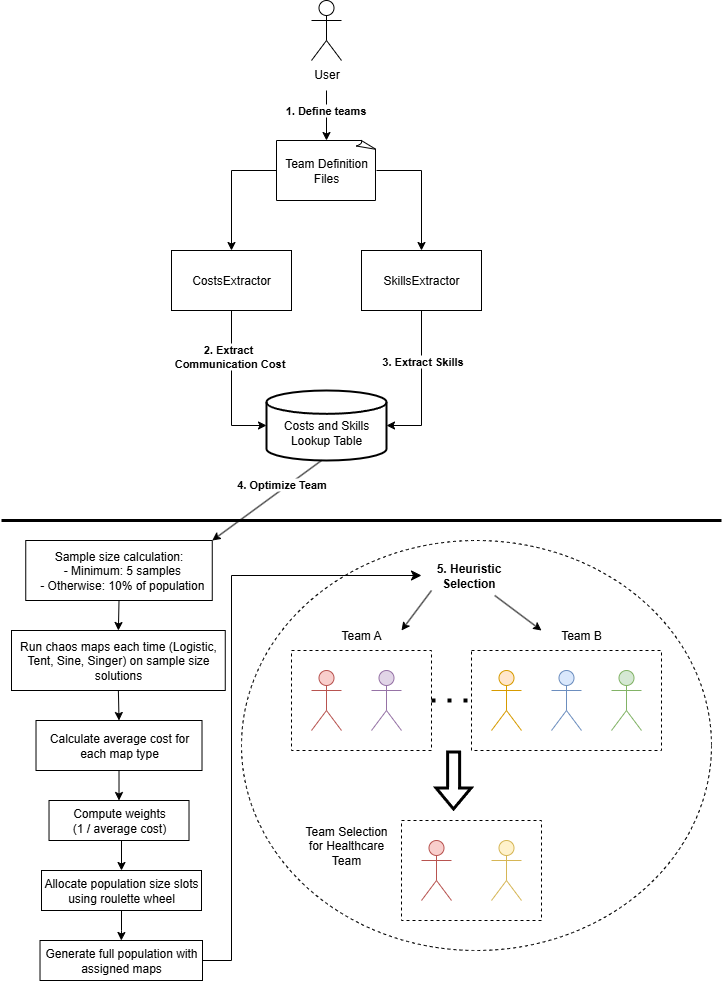

The diagram above was exported from draw.io. Its source (the exported page's mxGraphModel, read from the mxfile embedded in the PNG):
<mxGraphModel dx="1042" dy="562" grid="1" gridSize="10" guides="1" tooltips="1" connect="1" arrows="1" fold="1" page="1" pageScale="1" pageWidth="827" pageHeight="1169" math="0" shadow="0">
  <root>
    <mxCell id="WIyWlLk6GJQsqaUBKTNV-0" />
    <mxCell id="WIyWlLk6GJQsqaUBKTNV-1" parent="WIyWlLk6GJQsqaUBKTNV-0" />
    <mxCell id="GUHiFPTxhqy4nxFqSng4-0" value="User" style="shape=umlActor;verticalLabelPosition=bottom;verticalAlign=top;html=1;outlineConnect=0;" parent="WIyWlLk6GJQsqaUBKTNV-1" vertex="1">
      <mxGeometry x="710" y="30" width="30" height="60" as="geometry" />
    </mxCell>
    <mxCell id="GUHiFPTxhqy4nxFqSng4-50" style="edgeStyle=orthogonalEdgeStyle;rounded=0;orthogonalLoop=1;jettySize=auto;html=1;entryX=0.5;entryY=0;entryDx=0;entryDy=0;exitX=0;exitY=0.5;exitDx=0;exitDy=0;exitPerimeter=0;" parent="WIyWlLk6GJQsqaUBKTNV-1" source="GUHiFPTxhqy4nxFqSng4-4" target="GUHiFPTxhqy4nxFqSng4-5" edge="1">
      <mxGeometry relative="1" as="geometry">
        <mxPoint x="630" y="270" as="targetPoint" />
      </mxGeometry>
    </mxCell>
    <mxCell id="GUHiFPTxhqy4nxFqSng4-51" style="edgeStyle=orthogonalEdgeStyle;rounded=0;orthogonalLoop=1;jettySize=auto;html=1;exitX=1;exitY=0.5;exitDx=0;exitDy=0;exitPerimeter=0;entryX=0.5;entryY=0;entryDx=0;entryDy=0;" parent="WIyWlLk6GJQsqaUBKTNV-1" source="GUHiFPTxhqy4nxFqSng4-4" target="GUHiFPTxhqy4nxFqSng4-6" edge="1">
      <mxGeometry relative="1" as="geometry" />
    </mxCell>
    <mxCell id="GUHiFPTxhqy4nxFqSng4-4" value="Team Definition Files" style="whiteSpace=wrap;html=1;shape=mxgraph.basic.document" parent="WIyWlLk6GJQsqaUBKTNV-1" vertex="1">
      <mxGeometry x="675" y="170" width="100" height="60" as="geometry" />
    </mxCell>
    <mxCell id="GUHiFPTxhqy4nxFqSng4-5" value="CostsExtractor" style="rounded=0;whiteSpace=wrap;html=1;" parent="WIyWlLk6GJQsqaUBKTNV-1" vertex="1">
      <mxGeometry x="570" y="280" width="120" height="60" as="geometry" />
    </mxCell>
    <mxCell id="GUHiFPTxhqy4nxFqSng4-6" value="SkillsExtractor" style="rounded=0;whiteSpace=wrap;html=1;" parent="WIyWlLk6GJQsqaUBKTNV-1" vertex="1">
      <mxGeometry x="760" y="280" width="120" height="60" as="geometry" />
    </mxCell>
    <mxCell id="GUHiFPTxhqy4nxFqSng4-8" value="&lt;div&gt;&lt;br&gt;&lt;/div&gt;Costs and Skills Lookup Table" style="strokeWidth=2;html=1;shape=mxgraph.flowchart.database;whiteSpace=wrap;" parent="WIyWlLk6GJQsqaUBKTNV-1" vertex="1">
      <mxGeometry x="665" y="420" width="120" height="70" as="geometry" />
    </mxCell>
    <mxCell id="GUHiFPTxhqy4nxFqSng4-12" value="" style="ellipse;whiteSpace=wrap;html=1;dashed=1;" parent="WIyWlLk6GJQsqaUBKTNV-1" vertex="1">
      <mxGeometry x="640" y="570" width="470" height="410" as="geometry" />
    </mxCell>
    <mxCell id="GUHiFPTxhqy4nxFqSng4-13" value="" style="rounded=0;whiteSpace=wrap;html=1;dashed=1;" parent="WIyWlLk6GJQsqaUBKTNV-1" vertex="1">
      <mxGeometry x="690" y="680" width="140" height="100" as="geometry" />
    </mxCell>
    <mxCell id="GUHiFPTxhqy4nxFqSng4-14" value="" style="shape=umlActor;verticalLabelPosition=bottom;verticalAlign=top;html=1;outlineConnect=0;fillColor=#f8cecc;strokeColor=#b85450;" parent="WIyWlLk6GJQsqaUBKTNV-1" vertex="1">
      <mxGeometry x="710" y="700" width="30" height="60" as="geometry" />
    </mxCell>
    <mxCell id="GUHiFPTxhqy4nxFqSng4-15" value="" style="shape=umlActor;verticalLabelPosition=bottom;verticalAlign=top;html=1;outlineConnect=0;fillColor=#e1d5e7;strokeColor=#9673a6;" parent="WIyWlLk6GJQsqaUBKTNV-1" vertex="1">
      <mxGeometry x="770" y="700" width="30" height="60" as="geometry" />
    </mxCell>
    <mxCell id="GUHiFPTxhqy4nxFqSng4-16" value="" style="rounded=0;whiteSpace=wrap;html=1;dashed=1;" parent="WIyWlLk6GJQsqaUBKTNV-1" vertex="1">
      <mxGeometry x="870" y="680" width="190" height="100" as="geometry" />
    </mxCell>
    <mxCell id="GUHiFPTxhqy4nxFqSng4-17" value="" style="shape=umlActor;verticalLabelPosition=bottom;verticalAlign=top;html=1;outlineConnect=0;fillColor=#ffe6cc;strokeColor=#d79b00;" parent="WIyWlLk6GJQsqaUBKTNV-1" vertex="1">
      <mxGeometry x="890" y="700" width="30" height="60" as="geometry" />
    </mxCell>
    <mxCell id="GUHiFPTxhqy4nxFqSng4-18" value="" style="shape=umlActor;verticalLabelPosition=bottom;verticalAlign=top;html=1;outlineConnect=0;fillColor=#dae8fc;strokeColor=#6c8ebf;" parent="WIyWlLk6GJQsqaUBKTNV-1" vertex="1">
      <mxGeometry x="950" y="700" width="30" height="60" as="geometry" />
    </mxCell>
    <mxCell id="GUHiFPTxhqy4nxFqSng4-19" value="" style="shape=umlActor;verticalLabelPosition=bottom;verticalAlign=top;html=1;outlineConnect=0;fillColor=#d5e8d4;strokeColor=#82b366;" parent="WIyWlLk6GJQsqaUBKTNV-1" vertex="1">
      <mxGeometry x="1010" y="700" width="30" height="60" as="geometry" />
    </mxCell>
    <mxCell id="GUHiFPTxhqy4nxFqSng4-23" value="" style="endArrow=none;dashed=1;html=1;dashPattern=1 3;strokeWidth=4;rounded=0;entryX=0;entryY=0.5;entryDx=0;entryDy=0;" parent="WIyWlLk6GJQsqaUBKTNV-1" target="GUHiFPTxhqy4nxFqSng4-16" edge="1">
      <mxGeometry width="50" height="50" relative="1" as="geometry">
        <mxPoint x="830" y="730" as="sourcePoint" />
        <mxPoint x="880" y="680" as="targetPoint" />
      </mxGeometry>
    </mxCell>
    <mxCell id="GUHiFPTxhqy4nxFqSng4-24" value="" style="rounded=0;whiteSpace=wrap;html=1;dashed=1;" parent="WIyWlLk6GJQsqaUBKTNV-1" vertex="1">
      <mxGeometry x="800" y="850" width="140" height="100" as="geometry" />
    </mxCell>
    <mxCell id="GUHiFPTxhqy4nxFqSng4-25" value="" style="shape=umlActor;verticalLabelPosition=bottom;verticalAlign=top;html=1;outlineConnect=0;fillColor=#f8cecc;strokeColor=#b85450;" parent="WIyWlLk6GJQsqaUBKTNV-1" vertex="1">
      <mxGeometry x="820" y="870" width="30" height="60" as="geometry" />
    </mxCell>
    <mxCell id="GUHiFPTxhqy4nxFqSng4-26" value="" style="shape=umlActor;verticalLabelPosition=bottom;verticalAlign=top;html=1;outlineConnect=0;fillColor=#fff2cc;strokeColor=#d6b656;" parent="WIyWlLk6GJQsqaUBKTNV-1" vertex="1">
      <mxGeometry x="890" y="870" width="30" height="60" as="geometry" />
    </mxCell>
    <mxCell id="GUHiFPTxhqy4nxFqSng4-28" value="" style="shape=flexArrow;endArrow=classic;html=1;rounded=0;strokeWidth=3;" parent="WIyWlLk6GJQsqaUBKTNV-1" edge="1">
      <mxGeometry width="50" height="50" relative="1" as="geometry">
        <mxPoint x="852.16" y="780" as="sourcePoint" />
        <mxPoint x="852" y="840" as="targetPoint" />
      </mxGeometry>
    </mxCell>
    <mxCell id="GUHiFPTxhqy4nxFqSng4-30" value="Team A" style="text;html=1;align=center;verticalAlign=middle;whiteSpace=wrap;rounded=0;" parent="WIyWlLk6GJQsqaUBKTNV-1" vertex="1">
      <mxGeometry x="730" y="650" width="60" height="30" as="geometry" />
    </mxCell>
    <mxCell id="GUHiFPTxhqy4nxFqSng4-31" value="Team B" style="text;html=1;align=center;verticalAlign=middle;whiteSpace=wrap;rounded=0;" parent="WIyWlLk6GJQsqaUBKTNV-1" vertex="1">
      <mxGeometry x="950" y="650" width="60" height="30" as="geometry" />
    </mxCell>
    <mxCell id="GUHiFPTxhqy4nxFqSng4-32" value="Team Selection for Healthcare Team" style="text;html=1;align=center;verticalAlign=middle;whiteSpace=wrap;rounded=0;" parent="WIyWlLk6GJQsqaUBKTNV-1" vertex="1">
      <mxGeometry x="700" y="860" width="90" height="30" as="geometry" />
    </mxCell>
    <mxCell id="GUHiFPTxhqy4nxFqSng4-33" value="&lt;b&gt;5. Heuristic&lt;/b&gt;&lt;div&gt;&lt;b&gt;Selection&lt;/b&gt;&lt;/div&gt;" style="text;html=1;align=center;verticalAlign=middle;whiteSpace=wrap;rounded=0;" parent="WIyWlLk6GJQsqaUBKTNV-1" vertex="1">
      <mxGeometry x="820" y="590" width="95" height="30" as="geometry" />
    </mxCell>
    <mxCell id="GUHiFPTxhqy4nxFqSng4-35" value="" style="endArrow=classic;html=1;rounded=0;" parent="WIyWlLk6GJQsqaUBKTNV-1" edge="1">
      <mxGeometry width="50" height="50" relative="1" as="geometry">
        <mxPoint x="830" y="620" as="sourcePoint" />
        <mxPoint x="800" y="660" as="targetPoint" />
      </mxGeometry>
    </mxCell>
    <mxCell id="GUHiFPTxhqy4nxFqSng4-38" value="" style="endArrow=classic;html=1;rounded=0;exitX=0.75;exitY=1;exitDx=0;exitDy=0;" parent="WIyWlLk6GJQsqaUBKTNV-1" edge="1">
      <mxGeometry width="50" height="50" relative="1" as="geometry">
        <mxPoint x="893.25" y="625" as="sourcePoint" />
        <mxPoint x="940" y="660" as="targetPoint" />
      </mxGeometry>
    </mxCell>
    <mxCell id="GUHiFPTxhqy4nxFqSng4-43" value="" style="endArrow=none;html=1;rounded=0;strokeWidth=3;" parent="WIyWlLk6GJQsqaUBKTNV-1" edge="1">
      <mxGeometry width="50" height="50" relative="1" as="geometry">
        <mxPoint x="400" y="550" as="sourcePoint" />
        <mxPoint x="1120" y="550" as="targetPoint" />
      </mxGeometry>
    </mxCell>
    <mxCell id="GUHiFPTxhqy4nxFqSng4-46" value="" style="endArrow=classic;html=1;rounded=0;entryX=0.5;entryY=0;entryDx=0;entryDy=0;entryPerimeter=0;" parent="WIyWlLk6GJQsqaUBKTNV-1" target="GUHiFPTxhqy4nxFqSng4-4" edge="1">
      <mxGeometry width="50" height="50" relative="1" as="geometry">
        <mxPoint x="725" y="120" as="sourcePoint" />
        <mxPoint x="725" y="150" as="targetPoint" />
      </mxGeometry>
    </mxCell>
    <mxCell id="GUHiFPTxhqy4nxFqSng4-47" value="&lt;b&gt;1. Define teams&lt;/b&gt;" style="edgeLabel;html=1;align=center;verticalAlign=middle;resizable=0;points=[];" parent="GUHiFPTxhqy4nxFqSng4-46" vertex="1" connectable="0">
      <mxGeometry x="-0.2547" y="-2" relative="1" as="geometry">
        <mxPoint as="offset" />
      </mxGeometry>
    </mxCell>
    <mxCell id="GUHiFPTxhqy4nxFqSng4-54" style="edgeStyle=orthogonalEdgeStyle;rounded=0;orthogonalLoop=1;jettySize=auto;html=1;exitX=0.5;exitY=1;exitDx=0;exitDy=0;entryX=0;entryY=0.5;entryDx=0;entryDy=0;entryPerimeter=0;" parent="WIyWlLk6GJQsqaUBKTNV-1" source="GUHiFPTxhqy4nxFqSng4-5" target="GUHiFPTxhqy4nxFqSng4-8" edge="1">
      <mxGeometry relative="1" as="geometry" />
    </mxCell>
    <mxCell id="GUHiFPTxhqy4nxFqSng4-56" value="&lt;b&gt;2. Extract&amp;nbsp;&lt;/b&gt;&lt;div&gt;&lt;b&gt;Communication Cost&lt;/b&gt;&lt;/div&gt;" style="edgeLabel;html=1;align=center;verticalAlign=middle;resizable=0;points=[];" parent="GUHiFPTxhqy4nxFqSng4-54" vertex="1" connectable="0">
      <mxGeometry x="-0.4048" y="-3" relative="1" as="geometry">
        <mxPoint as="offset" />
      </mxGeometry>
    </mxCell>
    <mxCell id="GUHiFPTxhqy4nxFqSng4-55" style="edgeStyle=orthogonalEdgeStyle;rounded=0;orthogonalLoop=1;jettySize=auto;html=1;exitX=0.5;exitY=1;exitDx=0;exitDy=0;entryX=1;entryY=0.5;entryDx=0;entryDy=0;entryPerimeter=0;" parent="WIyWlLk6GJQsqaUBKTNV-1" source="GUHiFPTxhqy4nxFqSng4-6" target="GUHiFPTxhqy4nxFqSng4-8" edge="1">
      <mxGeometry relative="1" as="geometry" />
    </mxCell>
    <mxCell id="GUHiFPTxhqy4nxFqSng4-58" value="&lt;b&gt;3. Extract Skills&lt;/b&gt;" style="edgeLabel;html=1;align=center;verticalAlign=middle;resizable=0;points=[];" parent="GUHiFPTxhqy4nxFqSng4-55" vertex="1" connectable="0">
      <mxGeometry x="-0.3394" relative="1" as="geometry">
        <mxPoint as="offset" />
      </mxGeometry>
    </mxCell>
    <mxCell id="GUHiFPTxhqy4nxFqSng4-60" value="" style="endArrow=classic;html=1;rounded=0;entryX=1;entryY=0;entryDx=0;entryDy=0;" parent="WIyWlLk6GJQsqaUBKTNV-1" target="souK7nIpnRJRBKL76OUD-0" edge="1">
      <mxGeometry width="50" height="50" relative="1" as="geometry">
        <mxPoint x="720" y="490" as="sourcePoint" />
        <mxPoint x="600" y="570" as="targetPoint" />
      </mxGeometry>
    </mxCell>
    <mxCell id="GUHiFPTxhqy4nxFqSng4-61" value="&lt;b&gt;4. Optimize Team&lt;/b&gt;" style="edgeLabel;html=1;align=center;verticalAlign=middle;resizable=0;points=[];" parent="GUHiFPTxhqy4nxFqSng4-60" vertex="1" connectable="0">
      <mxGeometry x="-0.3099" y="-5" relative="1" as="geometry">
        <mxPoint as="offset" />
      </mxGeometry>
    </mxCell>
    <mxCell id="souK7nIpnRJRBKL76OUD-2" style="edgeStyle=orthogonalEdgeStyle;rounded=0;orthogonalLoop=1;jettySize=auto;html=1;exitX=0.5;exitY=1;exitDx=0;exitDy=0;entryX=0.5;entryY=0;entryDx=0;entryDy=0;" parent="WIyWlLk6GJQsqaUBKTNV-1" source="souK7nIpnRJRBKL76OUD-0" target="souK7nIpnRJRBKL76OUD-1" edge="1">
      <mxGeometry relative="1" as="geometry" />
    </mxCell>
    <mxCell id="souK7nIpnRJRBKL76OUD-0" value="&lt;span style=&quot;background-color: transparent;&quot;&gt;Sample size calculation:&lt;/span&gt;&lt;div&gt;&amp;nbsp; - Minimum: 5 samples&lt;/div&gt;&lt;div&gt;&amp;nbsp; - Otherwise: 10% of population&lt;/div&gt;" style="rounded=0;whiteSpace=wrap;html=1;" parent="WIyWlLk6GJQsqaUBKTNV-1" vertex="1">
      <mxGeometry x="424.25" y="570" width="186.51" height="60" as="geometry" />
    </mxCell>
    <mxCell id="souK7nIpnRJRBKL76OUD-8" style="edgeStyle=orthogonalEdgeStyle;rounded=0;orthogonalLoop=1;jettySize=auto;html=1;exitX=0.5;exitY=1;exitDx=0;exitDy=0;entryX=0.5;entryY=0;entryDx=0;entryDy=0;" parent="WIyWlLk6GJQsqaUBKTNV-1" source="souK7nIpnRJRBKL76OUD-1" target="souK7nIpnRJRBKL76OUD-7" edge="1">
      <mxGeometry relative="1" as="geometry" />
    </mxCell>
    <mxCell id="souK7nIpnRJRBKL76OUD-1" value="&lt;div&gt;Run chaos maps each time (Logistic, Tent, Sine, Singer)&amp;nbsp;on sample size solutions&lt;/div&gt;" style="rounded=0;whiteSpace=wrap;html=1;" parent="WIyWlLk6GJQsqaUBKTNV-1" vertex="1">
      <mxGeometry x="410" y="660" width="213.76" height="60" as="geometry" />
    </mxCell>
    <mxCell id="b49tajnzWo5TZb0M62aa-2" style="edgeStyle=orthogonalEdgeStyle;rounded=0;orthogonalLoop=1;jettySize=auto;html=1;exitX=0.5;exitY=1;exitDx=0;exitDy=0;entryX=0.5;entryY=0;entryDx=0;entryDy=0;" parent="WIyWlLk6GJQsqaUBKTNV-1" source="souK7nIpnRJRBKL76OUD-3" target="b49tajnzWo5TZb0M62aa-0" edge="1">
      <mxGeometry relative="1" as="geometry" />
    </mxCell>
    <mxCell id="souK7nIpnRJRBKL76OUD-3" value="&lt;div&gt;Compute weights&lt;/div&gt;&lt;div&gt;(1 / average cost)&lt;/div&gt;" style="rounded=0;whiteSpace=wrap;html=1;" parent="WIyWlLk6GJQsqaUBKTNV-1" vertex="1">
      <mxGeometry x="447.52" y="830" width="139.99" height="40" as="geometry" />
    </mxCell>
    <mxCell id="souK7nIpnRJRBKL76OUD-5" value="" style="edgeStyle=elbowEdgeStyle;elbow=horizontal;endArrow=classic;html=1;curved=0;rounded=0;endSize=8;startSize=8;entryX=0;entryY=0.5;entryDx=0;entryDy=0;exitX=1;exitY=0.5;exitDx=0;exitDy=0;" parent="WIyWlLk6GJQsqaUBKTNV-1" source="b49tajnzWo5TZb0M62aa-1" target="GUHiFPTxhqy4nxFqSng4-33" edge="1">
      <mxGeometry width="50" height="50" relative="1" as="geometry">
        <mxPoint x="620" y="930" as="sourcePoint" />
        <mxPoint x="650" y="870" as="targetPoint" />
        <Array as="points">
          <mxPoint x="630" y="760" />
        </Array>
      </mxGeometry>
    </mxCell>
    <mxCell id="souK7nIpnRJRBKL76OUD-9" style="edgeStyle=orthogonalEdgeStyle;rounded=0;orthogonalLoop=1;jettySize=auto;html=1;exitX=0.5;exitY=1;exitDx=0;exitDy=0;entryX=0.5;entryY=0;entryDx=0;entryDy=0;" parent="WIyWlLk6GJQsqaUBKTNV-1" source="souK7nIpnRJRBKL76OUD-7" target="souK7nIpnRJRBKL76OUD-3" edge="1">
      <mxGeometry relative="1" as="geometry" />
    </mxCell>
    <mxCell id="souK7nIpnRJRBKL76OUD-7" value="&lt;div&gt;Calculate average cost for each map type&lt;/div&gt;" style="rounded=0;whiteSpace=wrap;html=1;" parent="WIyWlLk6GJQsqaUBKTNV-1" vertex="1">
      <mxGeometry x="434.51" y="750" width="166" height="50" as="geometry" />
    </mxCell>
    <mxCell id="b49tajnzWo5TZb0M62aa-3" style="edgeStyle=orthogonalEdgeStyle;rounded=0;orthogonalLoop=1;jettySize=auto;html=1;exitX=0.5;exitY=1;exitDx=0;exitDy=0;" parent="WIyWlLk6GJQsqaUBKTNV-1" source="b49tajnzWo5TZb0M62aa-0" target="b49tajnzWo5TZb0M62aa-1" edge="1">
      <mxGeometry relative="1" as="geometry" />
    </mxCell>
    <mxCell id="b49tajnzWo5TZb0M62aa-0" value="Allocate population size slots using roulette wheel" style="rounded=0;whiteSpace=wrap;html=1;" parent="WIyWlLk6GJQsqaUBKTNV-1" vertex="1">
      <mxGeometry x="440" y="900" width="160" height="40" as="geometry" />
    </mxCell>
    <mxCell id="b49tajnzWo5TZb0M62aa-1" value="Generate full population with assigned maps" style="rounded=0;whiteSpace=wrap;html=1;" parent="WIyWlLk6GJQsqaUBKTNV-1" vertex="1">
      <mxGeometry x="438.52" y="970" width="162.48" height="40" as="geometry" />
    </mxCell>
  </root>
</mxGraphModel>